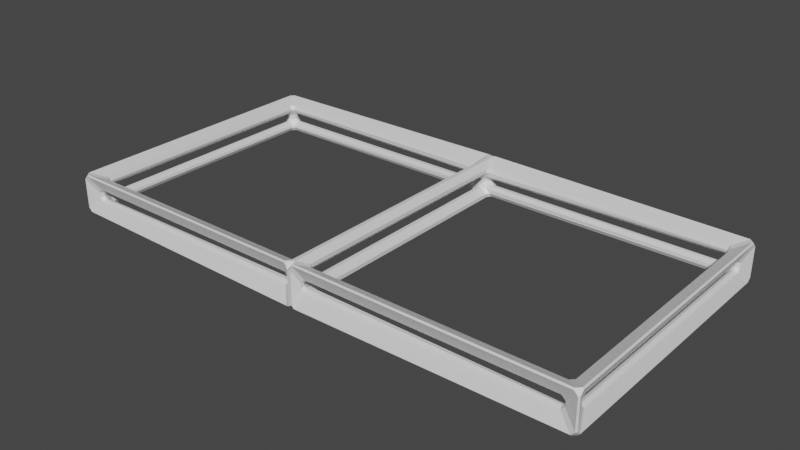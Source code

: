 # Source: 1x2Chassis.blend  (saved by Blender 2.90.8; exported with 4.5.12 LTS)
import bpy
from mathutils import Matrix  # noqa: F401  (used for matrix-valued properties, if any)

bpy.ops.wm.read_factory_settings(use_empty=True)
scene = bpy.context.scene
scene.name = 'Scene'

# ---- collections
col_collection = bpy.data.collections.new('Collection'); scene.collection.children.link(col_collection)

# ---- materials (node trees are filled in below, after node groups)
mat_material = bpy.data.materials.new('Material')
mat_material.alpha_threshold = 0.0
mat_material.use_transparent_shadow = False
mat_material.line_color = (0.0, 0.0, 0.0, 1.0)

# ---- material node trees
mat_material.use_nodes = True; mat_material.node_tree.nodes.clear()
_N = mat_material.node_tree.nodes; _L = mat_material.node_tree.links
n0 = _N.new('ShaderNodeOutputMaterial'); n0.name = 'Material Output'; n0.location = (300, 300)
n1 = _N.new('ShaderNodeBsdfPrincipled'); n1.name = 'Principled BSDF'; n1.location = (10, 300)
n1.distribution = 'GGX'
n1.subsurface_method = 'BURLEY'
n1.inputs[2].default_value = 0.4
n1.inputs[3].default_value = 1.45
n1.inputs[27].default_value = (0.0, 0.0, 0.0, 1.0)
n1.inputs[28].default_value = 1.0
_L.new(n1.outputs[0], n0.inputs[0])
n0.is_active_output = True

# ---- world
world_world = bpy.data.worlds.new('World'); scene.world = world_world
world_world.use_nodes = True; world_world.node_tree.nodes.clear()
_N = world_world.node_tree.nodes; _L = world_world.node_tree.links
n0 = _N.new('ShaderNodeOutputWorld'); n0.name = 'World Output'; n0.location = (300, 300)
n1 = _N.new('ShaderNodeBackground'); n1.name = 'Background'; n1.location = (10, 300)
n1.inputs[0].default_value = (0.05088, 0.05088, 0.05088, 1.0)
_L.new(n1.outputs[0], n0.inputs[0])
n0.is_active_output = True
world_world.color = (0.05088, 0.05088, 0.05088)
world_world.use_sun_shadow = False
world_world.sun_shadow_jitter_overblur = 0.0

# ---- meshes
me_cube = bpy.data.meshes.new('Cube')
me_cube.from_pydata([(10.0, 5.0, 0.5), (10.0, 5.0, -0.5), (10.0, -5.0, 0.5), (10.0, -5.0, -0.5), (-10.0, 5.0, 0.5), (-10.0, 5.0, -0.5), (-10.0, -5.0, 0.5), (-10.0, -5.0, -0.5), (0.0, 5.0, -0.5), (0.0, -5.0, 0.5), (0.0, -5.0, -0.5), (0.0, 5.0, 0.5)], [], [(11, 4, 6, 9), (10, 9, 6, 7), (7, 6, 4, 5), (8, 1, 3, 10), (1, 0, 2, 3), (8, 11, 0, 1), (5, 4, 11, 8), (5, 8, 10, 7), (3, 2, 9, 10), (0, 11, 9, 2)])
_uv = me_cube.uv_layers.new(name='UVMap')
_uv.uv.foreach_set('vector', [0.4348, 0.5, 0.4348, 1.0, 1.659e-07, 1.0, 8.293e-08, 0.5, 0.8696, 0.5, 0.913, 0.5, 0.913, 1.0, 0.8696, 1.0, 1.0, 0.5, 0.9565, 0.5, 0.9565, 0.0, 1.0, 0.0, 0.4348, 0.5, 0.4348, 0.0, 0.8696, 0.0, 0.8696, 0.5, 1.0, 1.0, 0.9565, 1.0, 0.9565, 0.5, 1.0, 0.5, 0.9565, 0.5, 0.913, 0.5, 0.913, 0.0, 0.9565, 0.0, 0.9565, 1.0, 0.913, 1.0, 0.913, 0.5, 0.9565, 0.5, 0.4348, 1.0, 0.4348, 0.5, 0.8696, 0.5, 0.8696, 1.0, 0.8696, 0.0, 0.913, 0.0, 0.913, 0.5, 0.8696, 0.5, 0.4348, 0.0, 0.4348, 0.5, 8.293e-08, 0.5, 0.0, 0.0])
me_cube.materials.append(mat_material)
me_cube.use_remesh_preserve_volume = False
me_cube.use_remesh_preserve_attributes = False
me_cube.use_mirror_vertex_groups = False
me_cube.update()

# ---- objects
ob_cube = bpy.data.objects.new('Cube', me_cube)

# ---- transforms, parenting, visibility, modifiers, constraints
ob_cube.location = (0.0, 0.0, 0.0)
ob_cube.lock_rotations_4d = False
ob_cube.empty_display_type = 'ARROWS'
ob_cube.lineart.crease_threshold = 0.0
_m = ob_cube.modifiers.new('Wireframe', 'WIREFRAME')
_m.thickness = 1.0
_m.use_even_offset = False
_m = ob_cube.modifiers.new('Bevel', 'BEVEL')
_m.limit_method = 'NONE'

# ---- collection membership
col_collection.objects.link(ob_cube)

# ---- scene / render settings (as saved in the file)
scene.frame_start = 1; scene.frame_end = 250; scene.frame_set(1)
scene.render.engine = 'BLENDER_EEVEE_NEXT'
scene.cycles.use_denoising = False
scene.cycles.samples = 128
scene.cycles.sampling_pattern = 'TABULATED_SOBOL'
scene.cycles.use_adaptive_sampling = False
scene.cycles.use_light_tree = False
scene.view_settings.view_transform = 'Filmic'
bpy.context.view_layer.update()

# ---- added for rendering (the .blend has no active camera and no usable light): camera, sun
cam_auto = bpy.data.cameras.new('AutoCamera')
cam_auto.lens = 50.0
cam_auto.sensor_width = 36.0
cam_auto.clip_end = 1000.0
ob_auto_camera = bpy.data.objects.new('AutoCamera', cam_auto)
scene.collection.objects.link(ob_auto_camera)
ob_auto_camera.location = (21.4079, -25.6895, 17.1263)
ob_auto_camera.rotation_euler = (1.09748, -7.21219e-08, 0.694738)
scene.camera = ob_auto_camera
light_auto_sun = bpy.data.lights.new('AutoSun', 'SUN')
light_auto_sun.energy = 3.0
light_auto_sun.angle = 0.0523599
ob_auto_sun = bpy.data.objects.new('AutoSun', light_auto_sun)
scene.collection.objects.link(ob_auto_sun)
ob_auto_sun.rotation_euler = (0.872665, 0.174533, 0.523599)
bpy.context.view_layer.update()
